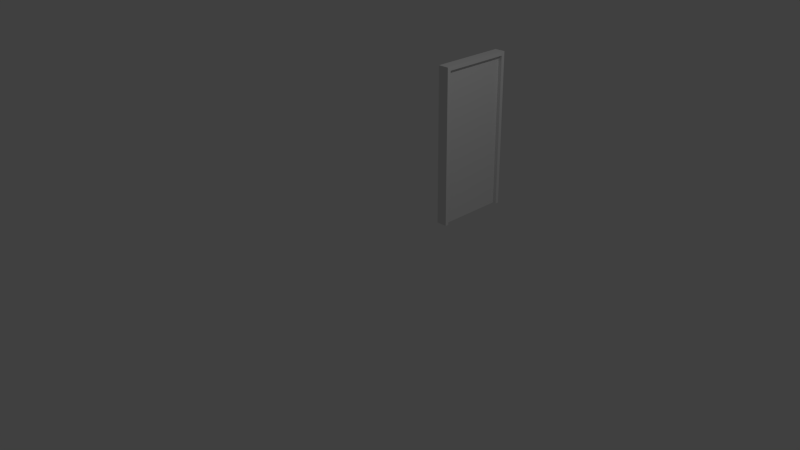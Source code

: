 # Source: porte.blend  (saved by Blender 2.75.0; exported with 4.5.12 LTS)
import bpy
from mathutils import Matrix  # noqa: F401  (used for matrix-valued properties, if any)

bpy.ops.wm.read_factory_settings(use_empty=True)
scene = bpy.context.scene
scene.name = 'Scene'

# ---- collections
col_collection_1 = bpy.data.collections.new('Collection 1'); scene.collection.children.link(col_collection_1)

# ---- world
world_world = bpy.data.worlds.new('World'); scene.world = world_world
world_world.color = (0.05088, 0.05088, 0.05088)
world_world.use_sun_shadow = False
world_world.sun_shadow_jitter_overblur = 0.0
world_world.cycles.sampling_method = 'MANUAL'
world_world.cycles.sample_map_resolution = 256

# ---- cameras
cam_camera = bpy.data.cameras.new('Camera')
cam_camera.clip_end = 100.0
cam_camera.lens = 35.0
cam_camera.sensor_width = 32.0
cam_camera.sensor_height = 18.0
cam_camera.ortho_scale = 7.314
cam_camera.dof.focus_distance = 0.0
cam_camera.dof.aperture_fstop = 128.0

# ---- lights
light_lamp = bpy.data.lights.new('Lamp', 'POINT')
light_lamp.transmission_factor = 0.0
light_lamp.cutoff_distance = 30.0
light_lamp.energy = 100.0
light_lamp.shadow_buffer_clip_start = 1.001
light_lamp.shadow_soft_size = 0.1
light_lamp.shadow_maximum_resolution = 0.006
light_lamp.use_absolute_resolution = True
light_lamp.cycles.use_multiple_importance_sampling = False

# ---- meshes
me_cube_004 = bpy.data.meshes.new('Cube.004')
me_cube_004.from_pydata([(-1.0, -1.0, -1.0), (-1.0, -1.0, 1.0), (-1.0, 1.0, -1.0), (-1.0, 1.0, 1.0), (1.0, -1.0, -1.0), (1.0, -1.0, 1.0), (1.0, 1.0, -1.0), (1.0, 1.0, 1.0), (-1.0, 1.105, 1.0), (-1.0, 1.105, -1.0), (1.0, 1.105, 1.0), (1.0, 1.105, -1.0), (-1.0, -1.0, 1.048), (-1.0, 1.0, 1.048), (1.0, 1.0, 1.048), (1.0, -1.0, 1.048), (-1.0, -1.105, -1.0), (-1.0, -1.105, 1.0), (1.0, -1.105, 1.0), (1.0, -1.105, -1.0), (-1.0, 1.0, 1.048), (1.0, 1.0, 1.048), (1.0, -1.0, 1.048), (-1.0, -1.0, 1.048), (-1.0, 1.105, 1.048), (1.0, 1.105, 1.048), (1.0, -1.105, 1.048), (-1.0, -1.105, 1.048), (-1.0, -1.0, -1.0), (-1.0, -1.0, 1.0), (-1.0, 1.0, 1.0), (-1.0, 1.0, -1.0), (-1.0, 1.105, 1.0), (-1.0, 1.105, -1.0), (-1.0, -1.0, 1.048), (-1.0, 1.0, 1.048), (-1.0, -1.105, -1.0), (-1.0, -1.105, 1.0), (-1.0, 1.105, 1.048), (-1.0, 1.0, 1.048), (-1.0, -1.105, 1.048), (-1.0, -1.0, 1.048), (-3.0, -1.0, -1.0), (-3.0, -1.0, 1.0), (-3.0, 1.0, 1.0), (-3.0, 1.0, -1.0), (-3.0, 1.105, 1.0), (-3.0, 1.105, -1.0), (-3.0, -1.0, 1.048), (-3.0, 1.0, 1.048), (-3.0, -1.105, -1.0), (-3.0, -1.105, 1.0), (-3.0, 1.105, 1.048), (-3.0, 1.0, 1.048), (-3.0, -1.105, 1.048), (-3.0, -1.0, 1.048), (3.0, 1.0, 1.0), (3.0, 1.0, -1.0), (3.0, -1.0, 1.0), (3.0, -1.0, -1.0), (3.0, 1.105, 1.0), (3.0, 1.105, -1.0), (3.0, 1.0, 1.048), (3.0, -1.0, 1.048), (3.0, -1.105, 1.0), (3.0, -1.105, -1.0), (3.0, 1.0, 1.048), (3.0, 1.105, 1.048), (3.0, -1.0, 1.048), (3.0, -1.105, 1.048)], [], [(1, 3, 2, 0), (3, 7, 21, 20), (7, 5, 4, 6), (0, 4, 19, 16), (0, 2, 6, 4), (21, 7, 56, 66), (8, 10, 11, 9), (5, 7, 56, 58), (6, 2, 9, 11), (20, 24, 38, 39), (15, 14, 13, 12), (7, 3, 13, 14), (8, 9, 33, 32), (1, 5, 15, 12), (18, 17, 16, 19), (3, 20, 39, 30), (7, 14, 62, 56), (6, 11, 61, 57), (20, 21, 25, 24), (22, 23, 27, 26), (4, 5, 58, 59), (3, 1, 29, 30), (10, 8, 24, 25), (9, 2, 31, 33), (17, 18, 26, 27), (5, 1, 23, 22), (41, 29, 43, 55), (39, 38, 52, 53), (34, 35, 49, 48), (35, 30, 44, 49), (30, 29, 43, 44), (1, 0, 28, 29), (23, 1, 29, 41), (16, 17, 37, 36), (17, 27, 40, 37), (0, 16, 36, 28), (1, 12, 34, 29), (24, 8, 32, 38), (13, 3, 30, 35), (12, 13, 35, 34), (27, 23, 41, 40), (2, 3, 30, 31), (45, 44, 46, 47), (44, 43, 48, 49), (43, 42, 50, 51), (46, 44, 53, 52), (43, 51, 54, 55), (29, 28, 42, 43), (33, 31, 45, 47), (28, 36, 50, 42), (37, 40, 54, 51), (36, 37, 51, 50), (38, 32, 46, 52), (30, 39, 53, 44), (32, 33, 47, 46), (31, 30, 44, 45), (29, 34, 48, 43), (40, 41, 55, 54), (58, 56, 62, 63), (56, 57, 61, 60), (59, 58, 64, 65), (64, 58, 68, 69), (56, 60, 67, 66), (18, 19, 65, 64), (26, 18, 64, 69), (14, 15, 63, 62), (7, 6, 57, 56), (25, 21, 66, 67), (5, 22, 68, 58), (19, 4, 59, 65), (11, 10, 60, 61), (22, 26, 69, 68), (10, 25, 67, 60), (15, 5, 58, 63)])
me_cube_004.use_remesh_preserve_volume = False
me_cube_004.use_remesh_preserve_attributes = False
me_cube_004.use_mirror_vertex_groups = False
me_cube_004.update()

# ---- objects
ob_cube_001 = bpy.data.objects.new('Cube.001', me_cube_004)
ob_lamp = bpy.data.objects.new('Lamp', light_lamp)
ob_camera = bpy.data.objects.new('Camera', cam_camera)

# ---- transforms, parenting, visibility, modifiers, constraints
ob_cube_001.location = (0.2382, 1.528, 1.213)
ob_cube_001.scale = (0.025, 0.475, 1.05)
ob_cube_001.lineart.crease_threshold = 0.0
ob_lamp.location = (4.076, 1.005, 5.904)
ob_lamp.rotation_euler = (0.6503, 0.05522, 1.866)
ob_lamp.lock_rotations_4d = False
ob_lamp.empty_display_type = 'ARROWS'
ob_lamp.color = (0.0, 0.0, 0.0, 0.0)
ob_lamp.lineart.crease_threshold = 0.0
ob_camera.location = (7.481, -6.508, 5.344)
ob_camera.rotation_euler = (1.109, 0.01082, 0.8149)
ob_camera.lock_rotations_4d = False
ob_camera.empty_display_type = 'ARROWS'
ob_camera.color = (0.0, 0.0, 0.0, 0.0)
ob_camera.display_type = 'WIRE'
ob_camera.lineart.crease_threshold = 0.0

# ---- collection membership
col_collection_1.objects.link(ob_cube_001)
col_collection_1.objects.link(ob_lamp)
col_collection_1.objects.link(ob_camera)

# ---- scene / render settings (as saved in the file)
scene.camera = ob_camera
scene.frame_start = 1; scene.frame_end = 250; scene.frame_set(0)
scene.render.engine = 'BLENDER_EEVEE_NEXT'
scene.render.resolution_percentage = 50
scene.render.dither_intensity = 0.0
scene.cycles.use_denoising = False
scene.cycles.samples = 10
scene.cycles.sampling_pattern = 'TABULATED_SOBOL'
scene.cycles.light_sampling_threshold = 0.0
scene.cycles.use_adaptive_sampling = False
scene.cycles.use_light_tree = False
scene.cycles.blur_glossy = 0.0
scene.cycles.pixel_filter_type = 'GAUSSIAN'
scene.cycles.sample_clamp_indirect = 0.0
scene.view_settings.view_transform = 'Standard'
bpy.context.view_layer.update()
